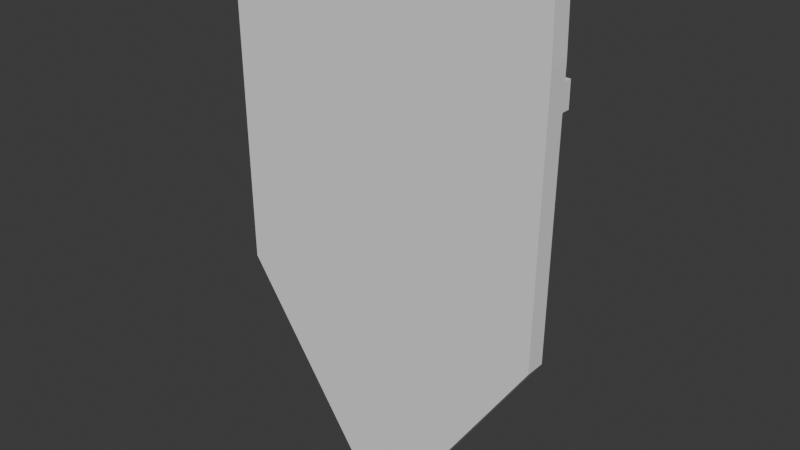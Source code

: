 # Source: shield_0.blend  (saved by Blender 5.1.29; exported with 4.5.12 LTS)
import bpy
from mathutils import Matrix  # noqa: F401  (used for matrix-valued properties, if any)

bpy.ops.wm.read_factory_settings(use_empty=True)
scene = bpy.context.scene
scene.name = 'Scene'

# ---- collections
col_collection = bpy.data.collections.new('Collection'); scene.collection.children.link(col_collection)

# ---- world
world_world = bpy.data.worlds.new('World'); scene.world = world_world
world_world.use_nodes = True; world_world.node_tree.nodes.clear()
_N = world_world.node_tree.nodes; _L = world_world.node_tree.links
n0 = _N.new('ShaderNodeOutputWorld'); n0.name = 'World Output'; n0.location = (200, 100)
n1 = _N.new('ShaderNodeBackground'); n1.name = 'Background'; n1.location = (-200, 100)
n1.inputs[0].default_value = (0.05088, 0.05088, 0.05088, 1.0)
_L.new(n1.outputs[0], n0.inputs[0])
n0.is_active_output = True
world_world.color = (0.05088, 0.05088, 0.05088)
world_world.sun_shadow_jitter_overblur = 0.0

# ---- meshes
me_cube_001 = bpy.data.meshes.new('Cube.001')
me_cube_001.from_pydata([(-0.04124, -0.01056, -0.4221), (-0.1717, -0.01056, 0.1187), (-0.04124, 0.01056, -0.4221), (-0.1717, 0.01056, 0.1187), (0.04124, -0.01056, -0.4221), (0.1717, -0.01056, 0.1187), (0.04124, 0.01056, -0.4221), (0.1717, 0.01056, 0.1187), (-0.1729, -0.01056, 0.04921), (-0.1729, 0.01056, 0.04921), (0.1729, 0.01056, 0.04921), (0.1729, -0.01056, 0.04921), (-0.1694, 0.01056, -0.2311), (0.1694, 0.01056, -0.2311), (0.1694, -0.01056, -0.2311), (-0.1694, -0.01056, -0.2311), (0.0, 0.01056, -0.4221), (0.0, 0.01056, 0.09578), (0.0, -0.01056, -0.4221), (0.0, -0.01056, 0.09578), (0.0, -0.01056, 0.04921), (0.0, 0.01056, 0.04921), (0.0, 0.01056, -0.2311), (0.0, -0.01056, -0.2311), (-0.1558, 0.02223, -0.005801), (-0.1558, 0.02223, 0.02099), (-0.1558, 0.04758, -0.005801), (-0.1558, 0.04758, 0.02099), (0.1558, 0.02223, -0.005801), (0.1558, 0.02223, 0.02099), (0.1558, 0.04758, -0.005801), (0.1558, 0.04758, 0.02099), (-0.1482, 0.01314, -0.003974), (-0.1482, 0.01314, 0.01754), (-0.1482, 0.0335, -0.003974), (-0.1482, 0.0335, 0.01754), (-0.1286, 0.01314, -0.003974), (-0.1286, 0.01314, 0.01754), (-0.1286, 0.0335, -0.003974), (-0.1286, 0.0335, 0.01754), (0.1482, 0.01314, -0.003974), (0.1482, 0.01314, 0.01754), (0.1482, 0.0335, -0.003974), (0.1482, 0.0335, 0.01754), (0.1286, 0.01314, -0.003974), (0.1286, 0.01314, 0.01754), (0.1286, 0.0335, -0.003974), (0.1286, 0.0335, 0.01754)], [], [(8, 1, 3, 9), (21, 17, 7, 10), (10, 7, 5, 11), (20, 19, 1, 8), (16, 6, 4, 18), (17, 3, 1, 19), (23, 20, 8, 15), (13, 10, 11, 14), (22, 21, 10, 13), (15, 8, 9, 12), (0, 15, 12, 2), (16, 22, 13, 6), (6, 13, 14, 4), (18, 23, 15, 0), (4, 14, 23, 18), (2, 12, 22, 16), (12, 9, 21, 22), (14, 11, 20, 23), (7, 17, 19, 5), (2, 16, 18, 0), (11, 5, 19, 20), (9, 3, 17, 21), (24, 25, 27, 26), (26, 27, 31, 30), (30, 31, 29, 28), (28, 29, 25, 24), (26, 30, 28, 24), (31, 27, 25, 29), (32, 33, 35, 34), (34, 35, 39, 38), (38, 39, 37, 36), (36, 37, 33, 32), (34, 38, 36, 32), (39, 35, 33, 37), (40, 42, 43, 41), (42, 46, 47, 43), (46, 44, 45, 47), (44, 40, 41, 45), (42, 40, 44, 46), (47, 45, 41, 43)])
_uv = me_cube_001.uv_layers.new(name='UVMap')
_uv.uv.foreach_set('vector', [0.5804, 0.0, 0.625, 0.0, 0.625, 0.25, 0.5804, 0.25, 0.5804, 0.375, 0.625, 0.375, 0.625, 0.5, 0.5804, 0.5, 0.5804, 0.5, 0.625, 0.5, 0.625, 0.75, 0.5804, 0.75, 0.5804, 0.875, 0.625, 0.875, 0.625, 1.0, 0.5804, 1.0, 0.25, 0.5, 0.375, 0.5, 0.375, 0.75, 0.25, 0.75, 0.75, 0.5, 0.875, 0.5, 0.875, 0.75, 0.75, 0.75, 0.5495, 0.875, 0.5804, 0.875, 0.5804, 1.0, 0.5495, 1.0, 0.5495, 0.5, 0.5804, 0.5, 0.5804, 0.75, 0.5495, 0.75, 0.5495, 0.375, 0.5804, 0.375, 0.5804, 0.5, 0.5495, 0.5, 0.5495, 0.0, 0.5804, 0.0, 0.5804, 0.25, 0.5495, 0.25, 0.375, 0.0, 0.5495, 0.0, 0.5495, 0.25, 0.375, 0.25, 0.375, 0.375, 0.5495, 0.375, 0.5495, 0.5, 0.375, 0.5, 0.375, 0.5, 0.5495, 0.5, 0.5495, 0.75, 0.375, 0.75, 0.375, 0.875, 0.5495, 0.875, 0.5495, 1.0, 0.375, 1.0, 0.375, 0.75, 0.5495, 0.75, 0.5495, 0.875, 0.375, 0.875, 0.375, 0.25, 0.5495, 0.25, 0.5495, 0.375, 0.375, 0.375, 0.5495, 0.25, 0.5804, 0.25, 0.5804, 0.375, 0.5495, 0.375, 0.5495, 0.75, 0.5804, 0.75, 0.5804, 0.875, 0.5495, 0.875, 0.625, 0.5, 0.75, 0.5, 0.75, 0.75, 0.625, 0.75, 0.125, 0.5, 0.25, 0.5, 0.25, 0.75, 0.125, 0.75, 0.5804, 0.75, 0.625, 0.75, 0.625, 0.875, 0.5804, 0.875, 0.5804, 0.25, 0.625, 0.25, 0.625, 0.375, 0.5804, 0.375, 0.375, 0.0, 0.625, 0.0, 0.625, 0.25, 0.375, 0.25, 0.375, 0.25, 0.625, 0.25, 0.625, 0.5, 0.375, 0.5, 0.375, 0.5, 0.625, 0.5, 0.625, 0.75, 0.375, 0.75, 0.375, 0.75, 0.625, 0.75, 0.625, 1.0, 0.375, 1.0, 0.125, 0.5, 0.375, 0.5, 0.375, 0.75, 0.125, 0.75, 0.625, 0.5, 0.875, 0.5, 0.875, 0.75, 0.625, 0.75, 0.375, 0.0, 0.625, 0.0, 0.625, 0.25, 0.375, 0.25, 0.375, 0.25, 0.625, 0.25, 0.625, 0.5, 0.375, 0.5, 0.375, 0.5, 0.625, 0.5, 0.625, 0.75, 0.375, 0.75, 0.375, 0.75, 0.625, 0.75, 0.625, 1.0, 0.375, 1.0, 0.125, 0.5, 0.375, 0.5, 0.375, 0.75, 0.125, 0.75, 0.625, 0.5, 0.875, 0.5, 0.875, 0.75, 0.625, 0.75, 0.375, 0.0, 0.375, 0.25, 0.625, 0.25, 0.625, 0.0, 0.375, 0.25, 0.375, 0.5, 0.625, 0.5, 0.625, 0.25, 0.375, 0.5, 0.375, 0.75, 0.625, 0.75, 0.625, 0.5, 0.375, 0.75, 0.375, 1.0, 0.625, 1.0, 0.625, 0.75, 0.125, 0.5, 0.125, 0.75, 0.375, 0.75, 0.375, 0.5, 0.625, 0.5, 0.625, 0.75, 0.875, 0.75, 0.875, 0.5])
me_cube_001.update()

# ---- objects
ob_cube = bpy.data.objects.new('Cube', me_cube_001)

# ---- transforms, parenting, visibility, modifiers, constraints
ob_cube.location = (0.0, 0.0, 0.0)

# ---- collection membership
col_collection.objects.link(ob_cube)

# ---- scene / render settings (as saved in the file)
scene.frame_start = 1; scene.frame_end = 20; scene.frame_set(0)
scene.render.engine = 'BLENDER_EEVEE_NEXT'
scene.render.bake_bias = 0.0
scene.render.bake_samples = 0
scene.cycles.sampling_pattern = 'TABULATED_SOBOL'
scene.eevee.use_volume_custom_range = False
bpy.context.view_layer.update()

# ---- added for rendering (the .blend has no active camera and no usable light): camera, sun
cam_auto = bpy.data.cameras.new('AutoCamera')
cam_auto.lens = 50.0
cam_auto.sensor_width = 36.0
cam_auto.clip_end = 1000.0
ob_auto_camera = bpy.data.objects.new('AutoCamera', cam_auto)
scene.collection.objects.link(ob_auto_camera)
ob_auto_camera.location = (0.59636, -0.69712, 0.325391)
ob_auto_camera.rotation_euler = (1.09748, -7.21219e-08, 0.694738)
scene.camera = ob_auto_camera
light_auto_sun = bpy.data.lights.new('AutoSun', 'SUN')
light_auto_sun.energy = 3.0
light_auto_sun.angle = 0.0523599
ob_auto_sun = bpy.data.objects.new('AutoSun', light_auto_sun)
scene.collection.objects.link(ob_auto_sun)
ob_auto_sun.rotation_euler = (0.872665, 0.174533, 0.523599)
bpy.context.view_layer.update()
